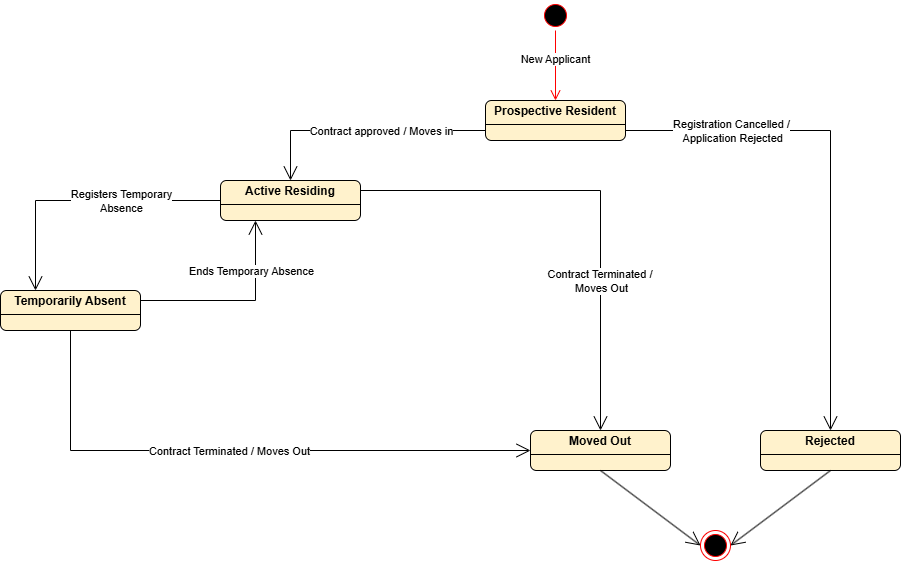

The diagram above was exported from draw.io. Its source (the exported page's mxGraphModel, read from the mxfile embedded in the PNG):
<mxGraphModel dx="1815" dy="562" grid="1" gridSize="10" guides="1" tooltips="1" connect="1" arrows="1" fold="1" page="1" pageScale="1" pageWidth="827" pageHeight="1169" math="0" shadow="0">
  <root>
    <mxCell id="0" />
    <mxCell id="1" parent="0" />
    <mxCell id="2EM5L-1oZQc2lYcwiExf-1" value="" style="ellipse;html=1;shape=startState;fillColor=#000000;strokeColor=#ff0000;" parent="1" vertex="1">
      <mxGeometry x="-30" y="80" width="30" height="30" as="geometry" />
    </mxCell>
    <mxCell id="2EM5L-1oZQc2lYcwiExf-2" value="" style="edgeStyle=orthogonalEdgeStyle;html=1;verticalAlign=bottom;endArrow=open;endSize=8;strokeColor=#ff0000;rounded=0;entryX=0.5;entryY=0;entryDx=0;entryDy=0;" parent="1" source="2EM5L-1oZQc2lYcwiExf-1" target="2EM5L-1oZQc2lYcwiExf-7" edge="1">
      <mxGeometry relative="1" as="geometry">
        <mxPoint x="-15" y="190" as="targetPoint" />
      </mxGeometry>
    </mxCell>
    <mxCell id="2EM5L-1oZQc2lYcwiExf-5" value="New Applicant" style="edgeLabel;html=1;align=center;verticalAlign=middle;resizable=0;points=[];" parent="2EM5L-1oZQc2lYcwiExf-2" vertex="1" connectable="0">
      <mxGeometry x="-0.1868" y="-1" relative="1" as="geometry">
        <mxPoint as="offset" />
      </mxGeometry>
    </mxCell>
    <mxCell id="2EM5L-1oZQc2lYcwiExf-7" value="&lt;p style=&quot;margin:0px;margin-top:4px;text-align:center;&quot;&gt;&lt;b&gt;Prospective Resident&lt;/b&gt;&lt;/p&gt;&lt;hr size=&quot;1&quot; style=&quot;border-style:solid;&quot;&gt;&lt;div style=&quot;height:2px;&quot;&gt;&lt;/div&gt;" style="verticalAlign=top;align=left;overflow=fill;html=1;whiteSpace=wrap;rounded=1;fillColor=#fff2cc;strokeColor=light-dark(#000000, #6d5100);" parent="1" vertex="1">
      <mxGeometry x="-85" y="180" width="140" height="40" as="geometry" />
    </mxCell>
    <mxCell id="2EM5L-1oZQc2lYcwiExf-9" value="&lt;p style=&quot;margin:0px;margin-top:4px;text-align:center;&quot;&gt;&lt;b&gt;Active Residing&lt;/b&gt;&lt;/p&gt;&lt;hr size=&quot;1&quot; style=&quot;border-style:solid;&quot;&gt;&lt;div style=&quot;height:2px;&quot;&gt;&lt;/div&gt;" style="verticalAlign=top;align=left;overflow=fill;html=1;whiteSpace=wrap;rounded=1;fillColor=#fff2cc;strokeColor=light-dark(#000000, #6d5100);" parent="1" vertex="1">
      <mxGeometry x="-350" y="260" width="140" height="40" as="geometry" />
    </mxCell>
    <mxCell id="2EM5L-1oZQc2lYcwiExf-10" value="&lt;p style=&quot;margin:0px;margin-top:4px;text-align:center;&quot;&gt;&lt;b&gt;Temporarily Absent&lt;/b&gt;&lt;/p&gt;&lt;hr size=&quot;1&quot; style=&quot;border-style:solid;&quot;&gt;&lt;div style=&quot;height:2px;&quot;&gt;&lt;/div&gt;" style="verticalAlign=top;align=left;overflow=fill;html=1;whiteSpace=wrap;rounded=1;fillColor=#fff2cc;strokeColor=light-dark(#000000, #6d5100);" parent="1" vertex="1">
      <mxGeometry x="-570" y="370" width="140" height="40" as="geometry" />
    </mxCell>
    <mxCell id="2EM5L-1oZQc2lYcwiExf-12" value="&lt;p style=&quot;margin:0px;margin-top:4px;text-align:center;&quot;&gt;&lt;b&gt;Moved Out&lt;/b&gt;&lt;/p&gt;&lt;hr size=&quot;1&quot; style=&quot;border-style:solid;&quot;&gt;&lt;div style=&quot;height:2px;&quot;&gt;&lt;/div&gt;" style="verticalAlign=top;align=left;overflow=fill;html=1;whiteSpace=wrap;rounded=1;fillColor=#fff2cc;strokeColor=light-dark(#000000, #6d5100);" parent="1" vertex="1">
      <mxGeometry x="-40" y="510" width="140" height="40" as="geometry" />
    </mxCell>
    <mxCell id="2EM5L-1oZQc2lYcwiExf-13" value="&lt;p style=&quot;margin:0px;margin-top:4px;text-align:center;&quot;&gt;&lt;b&gt;Rejected&lt;/b&gt;&lt;/p&gt;&lt;hr size=&quot;1&quot; style=&quot;border-style:solid;&quot;&gt;&lt;div style=&quot;height:2px;&quot;&gt;&lt;/div&gt;" style="verticalAlign=top;align=left;overflow=fill;html=1;whiteSpace=wrap;rounded=1;fillColor=#fff2cc;strokeColor=light-dark(#000000, #6d5100);" parent="1" vertex="1">
      <mxGeometry x="190" y="510" width="140" height="40" as="geometry" />
    </mxCell>
    <mxCell id="2EM5L-1oZQc2lYcwiExf-14" value="" style="endArrow=open;endFill=1;endSize=12;html=1;rounded=0;exitX=0;exitY=0.75;exitDx=0;exitDy=0;entryX=0.5;entryY=0;entryDx=0;entryDy=0;" parent="1" source="2EM5L-1oZQc2lYcwiExf-7" target="2EM5L-1oZQc2lYcwiExf-9" edge="1">
      <mxGeometry width="160" relative="1" as="geometry">
        <mxPoint x="-70" y="300" as="sourcePoint" />
        <mxPoint x="90" y="300" as="targetPoint" />
        <Array as="points">
          <mxPoint x="-280" y="210" />
        </Array>
      </mxGeometry>
    </mxCell>
    <mxCell id="2EM5L-1oZQc2lYcwiExf-15" value="Contract approved / Moves in" style="edgeLabel;html=1;align=center;verticalAlign=middle;resizable=0;points=[];" parent="2EM5L-1oZQc2lYcwiExf-14" vertex="1" connectable="0">
      <mxGeometry x="-0.0278" y="3" relative="1" as="geometry">
        <mxPoint x="14" y="-3" as="offset" />
      </mxGeometry>
    </mxCell>
    <mxCell id="2EM5L-1oZQc2lYcwiExf-16" value="" style="endArrow=open;endFill=1;endSize=12;html=1;rounded=0;exitX=1;exitY=0.75;exitDx=0;exitDy=0;" parent="1" source="2EM5L-1oZQc2lYcwiExf-7" target="2EM5L-1oZQc2lYcwiExf-13" edge="1">
      <mxGeometry width="160" relative="1" as="geometry">
        <mxPoint x="315" y="250" as="sourcePoint" />
        <mxPoint x="120" y="300" as="targetPoint" />
        <Array as="points">
          <mxPoint x="260" y="210" />
        </Array>
      </mxGeometry>
    </mxCell>
    <mxCell id="2EM5L-1oZQc2lYcwiExf-17" value="Registration Cancelled /&lt;div&gt;&amp;nbsp;Application Rejected&lt;/div&gt;" style="edgeLabel;html=1;align=center;verticalAlign=middle;resizable=0;points=[];" parent="2EM5L-1oZQc2lYcwiExf-16" vertex="1" connectable="0">
      <mxGeometry x="-0.0278" y="3" relative="1" as="geometry">
        <mxPoint x="-103" y="-40" as="offset" />
      </mxGeometry>
    </mxCell>
    <mxCell id="2EM5L-1oZQc2lYcwiExf-20" value="" style="endArrow=open;endFill=1;endSize=12;html=1;rounded=0;exitX=1;exitY=0.25;exitDx=0;exitDy=0;entryX=0.5;entryY=0;entryDx=0;entryDy=0;" parent="1" source="2EM5L-1oZQc2lYcwiExf-9" target="2EM5L-1oZQc2lYcwiExf-12" edge="1">
      <mxGeometry width="160" relative="1" as="geometry">
        <mxPoint x="-120" y="290" as="sourcePoint" />
        <mxPoint x="109" y="590" as="targetPoint" />
        <Array as="points">
          <mxPoint x="30" y="270" />
        </Array>
      </mxGeometry>
    </mxCell>
    <mxCell id="2EM5L-1oZQc2lYcwiExf-21" value="Contract Terminated /&amp;nbsp;&lt;div&gt;Moves Out&lt;/div&gt;" style="edgeLabel;html=1;align=center;verticalAlign=middle;resizable=0;points=[];" parent="2EM5L-1oZQc2lYcwiExf-20" vertex="1" connectable="0">
      <mxGeometry x="-0.0278" y="3" relative="1" as="geometry">
        <mxPoint x="7" y="93" as="offset" />
      </mxGeometry>
    </mxCell>
    <mxCell id="2EM5L-1oZQc2lYcwiExf-24" value="" style="endArrow=open;endFill=1;endSize=12;html=1;rounded=0;exitX=0.5;exitY=1;exitDx=0;exitDy=0;entryX=0;entryY=0.5;entryDx=0;entryDy=0;" parent="1" source="2EM5L-1oZQc2lYcwiExf-10" target="2EM5L-1oZQc2lYcwiExf-12" edge="1">
      <mxGeometry width="160" relative="1" as="geometry">
        <mxPoint x="-155" y="410" as="sourcePoint" />
        <mxPoint x="-60" y="490" as="targetPoint" />
        <Array as="points">
          <mxPoint x="-500" y="530" />
        </Array>
      </mxGeometry>
    </mxCell>
    <mxCell id="2EM5L-1oZQc2lYcwiExf-25" value="Contract Terminated / Moves Out" style="edgeLabel;html=1;align=center;verticalAlign=middle;resizable=0;points=[];" parent="2EM5L-1oZQc2lYcwiExf-24" vertex="1" connectable="0">
      <mxGeometry x="-0.0278" y="3" relative="1" as="geometry">
        <mxPoint x="-4" y="3" as="offset" />
      </mxGeometry>
    </mxCell>
    <mxCell id="2EM5L-1oZQc2lYcwiExf-26" value="" style="ellipse;html=1;shape=endState;fillColor=#000000;strokeColor=#ff0000;" parent="1" vertex="1">
      <mxGeometry x="130" y="610" width="30" height="30" as="geometry" />
    </mxCell>
    <mxCell id="2EM5L-1oZQc2lYcwiExf-27" value="" style="endArrow=open;endFill=1;endSize=12;html=1;rounded=0;exitX=0.5;exitY=1;exitDx=0;exitDy=0;entryX=0;entryY=0.5;entryDx=0;entryDy=0;" parent="1" source="2EM5L-1oZQc2lYcwiExf-12" target="2EM5L-1oZQc2lYcwiExf-26" edge="1">
      <mxGeometry width="160" relative="1" as="geometry">
        <mxPoint x="30" y="560" as="sourcePoint" />
        <mxPoint x="145" y="660" as="targetPoint" />
        <Array as="points" />
      </mxGeometry>
    </mxCell>
    <mxCell id="2EM5L-1oZQc2lYcwiExf-29" value="" style="endArrow=open;endFill=1;endSize=12;html=1;rounded=0;exitX=0.5;exitY=1;exitDx=0;exitDy=0;entryX=1;entryY=0.5;entryDx=0;entryDy=0;" parent="1" source="2EM5L-1oZQc2lYcwiExf-13" target="2EM5L-1oZQc2lYcwiExf-26" edge="1">
      <mxGeometry width="160" relative="1" as="geometry">
        <mxPoint x="250" y="565" as="sourcePoint" />
        <mxPoint x="350" y="640" as="targetPoint" />
        <Array as="points" />
      </mxGeometry>
    </mxCell>
    <mxCell id="2EM5L-1oZQc2lYcwiExf-30" value="" style="endArrow=open;endFill=1;endSize=12;html=1;rounded=0;exitX=0;exitY=0.5;exitDx=0;exitDy=0;entryX=0.25;entryY=0;entryDx=0;entryDy=0;" parent="1" source="2EM5L-1oZQc2lYcwiExf-9" target="2EM5L-1oZQc2lYcwiExf-10" edge="1">
      <mxGeometry width="160" relative="1" as="geometry">
        <mxPoint x="-520" y="230" as="sourcePoint" />
        <mxPoint x="-430" y="300" as="targetPoint" />
        <Array as="points">
          <mxPoint x="-535" y="280" />
        </Array>
      </mxGeometry>
    </mxCell>
    <mxCell id="2EM5L-1oZQc2lYcwiExf-31" value="Registers Temporary&lt;div&gt;Absence&lt;/div&gt;" style="edgeLabel;html=1;align=center;verticalAlign=middle;resizable=0;points=[];" parent="2EM5L-1oZQc2lYcwiExf-30" vertex="1" connectable="0">
      <mxGeometry x="-0.0278" y="3" relative="1" as="geometry">
        <mxPoint x="34" y="-3" as="offset" />
      </mxGeometry>
    </mxCell>
    <mxCell id="2EM5L-1oZQc2lYcwiExf-32" value="" style="endArrow=open;endFill=1;endSize=12;html=1;rounded=0;exitX=1;exitY=0.25;exitDx=0;exitDy=0;entryX=0.25;entryY=1;entryDx=0;entryDy=0;" parent="1" source="2EM5L-1oZQc2lYcwiExf-10" target="2EM5L-1oZQc2lYcwiExf-9" edge="1">
      <mxGeometry width="160" relative="1" as="geometry">
        <mxPoint x="-275" y="390" as="sourcePoint" />
        <mxPoint x="-400" y="310" as="targetPoint" />
        <Array as="points">
          <mxPoint x="-315" y="380" />
        </Array>
      </mxGeometry>
    </mxCell>
    <mxCell id="2EM5L-1oZQc2lYcwiExf-33" value="Ends Temporary Absence" style="edgeLabel;html=1;align=center;verticalAlign=middle;resizable=0;points=[];" parent="2EM5L-1oZQc2lYcwiExf-32" vertex="1" connectable="0">
      <mxGeometry x="-0.0278" y="3" relative="1" as="geometry">
        <mxPoint x="15" y="-27" as="offset" />
      </mxGeometry>
    </mxCell>
  </root>
</mxGraphModel>